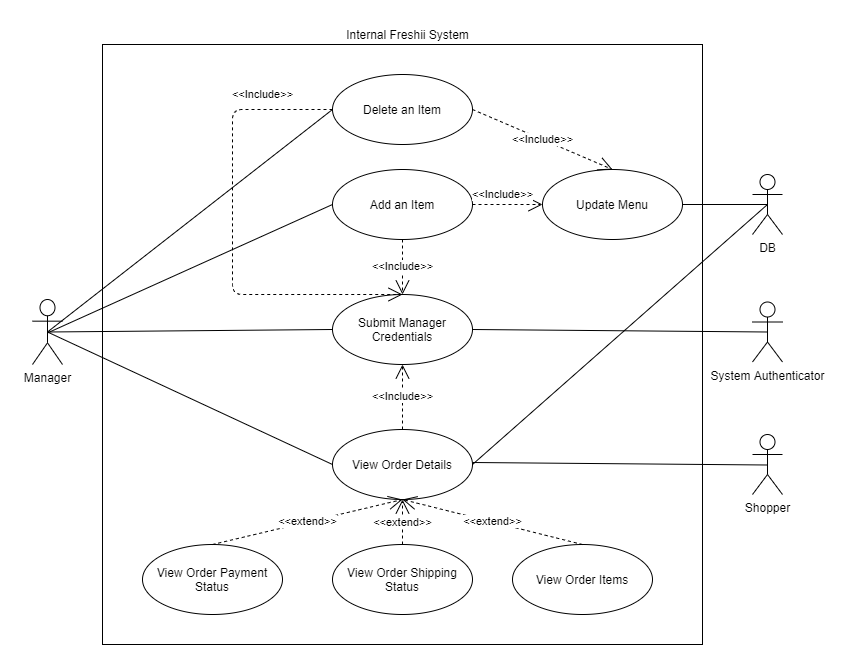

The diagram above was exported from draw.io. Its source (the exported page's mxGraphModel, read from the mxfile embedded in the PNG):
<mxGraphModel dx="1221" dy="587" grid="1" gridSize="10" guides="1" tooltips="1" connect="1" arrows="1" fold="1" page="1" pageScale="1" pageWidth="850" pageHeight="1100" math="0" shadow="0">
  <root>
    <mxCell id="0" />
    <mxCell id="1" parent="0" />
    <mxCell id="Quxg0Iwja2CCxk0zY11t-1" value="Manager" style="shape=umlActor;verticalLabelPosition=bottom;verticalAlign=top;html=1;" vertex="1" parent="1">
      <mxGeometry x="50" y="385" width="30" height="65" as="geometry" />
    </mxCell>
    <mxCell id="Quxg0Iwja2CCxk0zY11t-2" value="" style="whiteSpace=wrap;html=1;aspect=fixed;" vertex="1" parent="1">
      <mxGeometry x="120" y="130" width="600" height="600" as="geometry" />
    </mxCell>
    <mxCell id="Quxg0Iwja2CCxk0zY11t-3" value="Update Menu" style="ellipse;whiteSpace=wrap;html=1;" vertex="1" parent="1">
      <mxGeometry x="560" y="255" width="140" height="70" as="geometry" />
    </mxCell>
    <mxCell id="Quxg0Iwja2CCxk0zY11t-4" value="Submit Manager Credentials" style="ellipse;whiteSpace=wrap;html=1;" vertex="1" parent="1">
      <mxGeometry x="350" y="380" width="140" height="70" as="geometry" />
    </mxCell>
    <mxCell id="Quxg0Iwja2CCxk0zY11t-5" value="View Order Details" style="ellipse;whiteSpace=wrap;html=1;" vertex="1" parent="1">
      <mxGeometry x="350" y="515" width="140" height="70" as="geometry" />
    </mxCell>
    <mxCell id="Quxg0Iwja2CCxk0zY11t-6" value="&amp;lt;&amp;lt;Include&amp;gt;&amp;gt;" style="endArrow=open;endSize=12;dashed=1;html=1;entryX=0.5;entryY=0;entryDx=0;entryDy=0;exitX=0;exitY=0.5;exitDx=0;exitDy=0;" edge="1" parent="1" source="Quxg0Iwja2CCxk0zY11t-8" target="Quxg0Iwja2CCxk0zY11t-4">
      <mxGeometry x="-0.6923" y="-15" width="160" relative="1" as="geometry">
        <mxPoint x="420" y="320" as="sourcePoint" />
        <mxPoint x="470" y="350" as="targetPoint" />
        <Array as="points">
          <mxPoint x="250" y="195" />
          <mxPoint x="250" y="380" />
        </Array>
        <mxPoint x="1" as="offset" />
      </mxGeometry>
    </mxCell>
    <mxCell id="Quxg0Iwja2CCxk0zY11t-7" value="Add an Item" style="ellipse;whiteSpace=wrap;html=1;" vertex="1" parent="1">
      <mxGeometry x="350" y="255" width="140" height="70" as="geometry" />
    </mxCell>
    <mxCell id="Quxg0Iwja2CCxk0zY11t-8" value="Delete an Item" style="ellipse;whiteSpace=wrap;html=1;" vertex="1" parent="1">
      <mxGeometry x="350" y="160" width="140" height="70" as="geometry" />
    </mxCell>
    <mxCell id="Quxg0Iwja2CCxk0zY11t-9" value="&amp;lt;&amp;lt;Include&amp;gt;&amp;gt;" style="endArrow=open;endSize=12;dashed=1;html=1;entryX=0.5;entryY=1;entryDx=0;entryDy=0;exitX=0.5;exitY=0;exitDx=0;exitDy=0;" edge="1" parent="1" target="Quxg0Iwja2CCxk0zY11t-4" source="Quxg0Iwja2CCxk0zY11t-5">
      <mxGeometry width="160" relative="1" as="geometry">
        <mxPoint x="420" y="250" as="sourcePoint" />
        <mxPoint x="350" y="205" as="targetPoint" />
      </mxGeometry>
    </mxCell>
    <mxCell id="Quxg0Iwja2CCxk0zY11t-10" value="View Order Items" style="ellipse;whiteSpace=wrap;html=1;" vertex="1" parent="1">
      <mxGeometry x="530" y="630" width="140" height="70" as="geometry" />
    </mxCell>
    <mxCell id="Quxg0Iwja2CCxk0zY11t-11" value="View Order Payment Status" style="ellipse;whiteSpace=wrap;html=1;" vertex="1" parent="1">
      <mxGeometry x="160" y="630" width="140" height="70" as="geometry" />
    </mxCell>
    <mxCell id="Quxg0Iwja2CCxk0zY11t-17" value="&amp;lt;&amp;lt;extend&amp;gt;&amp;gt;" style="endArrow=open;endSize=12;dashed=1;html=1;exitX=0.5;exitY=0;exitDx=0;exitDy=0;entryX=0.5;entryY=1;entryDx=0;entryDy=0;" edge="1" parent="1" source="Quxg0Iwja2CCxk0zY11t-11" target="Quxg0Iwja2CCxk0zY11t-5">
      <mxGeometry width="160" relative="1" as="geometry">
        <mxPoint x="540" y="365" as="sourcePoint" />
        <mxPoint x="490" y="410" as="targetPoint" />
      </mxGeometry>
    </mxCell>
    <mxCell id="Quxg0Iwja2CCxk0zY11t-18" value="" style="endArrow=none;html=1;exitX=0.5;exitY=0.5;exitDx=0;exitDy=0;exitPerimeter=0;entryX=0;entryY=0.5;entryDx=0;entryDy=0;" edge="1" parent="1" source="Quxg0Iwja2CCxk0zY11t-1" target="Quxg0Iwja2CCxk0zY11t-8">
      <mxGeometry width="50" height="50" relative="1" as="geometry">
        <mxPoint x="480" y="470" as="sourcePoint" />
        <mxPoint x="530" y="420" as="targetPoint" />
      </mxGeometry>
    </mxCell>
    <mxCell id="Quxg0Iwja2CCxk0zY11t-19" value="" style="endArrow=none;html=1;entryX=0;entryY=0.5;entryDx=0;entryDy=0;exitX=0.5;exitY=0.5;exitDx=0;exitDy=0;exitPerimeter=0;" edge="1" parent="1" source="Quxg0Iwja2CCxk0zY11t-1" target="Quxg0Iwja2CCxk0zY11t-4">
      <mxGeometry width="50" height="50" relative="1" as="geometry">
        <mxPoint x="90" y="405" as="sourcePoint" />
        <mxPoint x="360" y="295" as="targetPoint" />
      </mxGeometry>
    </mxCell>
    <mxCell id="Quxg0Iwja2CCxk0zY11t-20" value="" style="endArrow=none;html=1;entryX=0;entryY=0.5;entryDx=0;entryDy=0;exitX=0.5;exitY=0.5;exitDx=0;exitDy=0;exitPerimeter=0;" edge="1" parent="1" source="Quxg0Iwja2CCxk0zY11t-1" target="Quxg0Iwja2CCxk0zY11t-5">
      <mxGeometry width="50" height="50" relative="1" as="geometry">
        <mxPoint x="90" y="425" as="sourcePoint" />
        <mxPoint x="360" y="425" as="targetPoint" />
      </mxGeometry>
    </mxCell>
    <mxCell id="Quxg0Iwja2CCxk0zY11t-21" value="DB" style="shape=umlActor;verticalLabelPosition=bottom;verticalAlign=top;html=1;outlineConnect=0;" vertex="1" parent="1">
      <mxGeometry x="770" y="260" width="30" height="60" as="geometry" />
    </mxCell>
    <mxCell id="Quxg0Iwja2CCxk0zY11t-22" value="System Authenticator" style="shape=umlActor;verticalLabelPosition=bottom;verticalAlign=top;html=1;outlineConnect=0;" vertex="1" parent="1">
      <mxGeometry x="770" y="387.5" width="30" height="60" as="geometry" />
    </mxCell>
    <mxCell id="Quxg0Iwja2CCxk0zY11t-23" value="" style="endArrow=none;html=1;entryX=1;entryY=0.5;entryDx=0;entryDy=0;exitX=0.5;exitY=0.5;exitDx=0;exitDy=0;exitPerimeter=0;" edge="1" parent="1" source="Quxg0Iwja2CCxk0zY11t-21" target="Quxg0Iwja2CCxk0zY11t-3">
      <mxGeometry width="50" height="50" relative="1" as="geometry">
        <mxPoint x="75" y="425" as="sourcePoint" />
        <mxPoint x="360" y="295" as="targetPoint" />
      </mxGeometry>
    </mxCell>
    <mxCell id="Quxg0Iwja2CCxk0zY11t-26" value="" style="endArrow=none;html=1;entryX=1;entryY=0.5;entryDx=0;entryDy=0;exitX=0.5;exitY=0.5;exitDx=0;exitDy=0;exitPerimeter=0;" edge="1" parent="1" source="Quxg0Iwja2CCxk0zY11t-22" target="Quxg0Iwja2CCxk0zY11t-4">
      <mxGeometry width="50" height="50" relative="1" as="geometry">
        <mxPoint x="795" y="560" as="sourcePoint" />
        <mxPoint x="670" y="479.9999999999999" as="targetPoint" />
      </mxGeometry>
    </mxCell>
    <mxCell id="Quxg0Iwja2CCxk0zY11t-27" value="Internal Freshii System" style="text;html=1;align=center;verticalAlign=middle;resizable=0;points=[];autosize=1;" vertex="1" parent="1">
      <mxGeometry x="355" y="110" width="140" height="20" as="geometry" />
    </mxCell>
    <mxCell id="Quxg0Iwja2CCxk0zY11t-28" value="View Order Shipping Status" style="ellipse;whiteSpace=wrap;html=1;" vertex="1" parent="1">
      <mxGeometry x="350" y="630" width="140" height="70" as="geometry" />
    </mxCell>
    <mxCell id="Quxg0Iwja2CCxk0zY11t-29" value="&amp;lt;&amp;lt;extend&amp;gt;&amp;gt;" style="endArrow=open;endSize=12;dashed=1;html=1;exitX=0.5;exitY=0;exitDx=0;exitDy=0;entryX=0.5;entryY=1;entryDx=0;entryDy=0;" edge="1" parent="1" source="Quxg0Iwja2CCxk0zY11t-28" target="Quxg0Iwja2CCxk0zY11t-5">
      <mxGeometry width="160" relative="1" as="geometry">
        <mxPoint x="260" y="640" as="sourcePoint" />
        <mxPoint x="420" y="590" as="targetPoint" />
      </mxGeometry>
    </mxCell>
    <mxCell id="Quxg0Iwja2CCxk0zY11t-30" value="&amp;lt;&amp;lt;extend&amp;gt;&amp;gt;" style="endArrow=open;endSize=12;dashed=1;html=1;exitX=0.5;exitY=0;exitDx=0;exitDy=0;entryX=0.5;entryY=1;entryDx=0;entryDy=0;" edge="1" parent="1" source="Quxg0Iwja2CCxk0zY11t-10" target="Quxg0Iwja2CCxk0zY11t-5">
      <mxGeometry width="160" relative="1" as="geometry">
        <mxPoint x="270" y="650" as="sourcePoint" />
        <mxPoint x="440" y="605" as="targetPoint" />
      </mxGeometry>
    </mxCell>
    <mxCell id="Quxg0Iwja2CCxk0zY11t-34" value="" style="endArrow=none;html=1;entryX=1;entryY=0.5;entryDx=0;entryDy=0;exitX=0.5;exitY=0.5;exitDx=0;exitDy=0;exitPerimeter=0;" edge="1" parent="1" source="Quxg0Iwja2CCxk0zY11t-21" target="Quxg0Iwja2CCxk0zY11t-5">
      <mxGeometry width="50" height="50" relative="1" as="geometry">
        <mxPoint x="795" y="295" as="sourcePoint" />
        <mxPoint x="500" y="295" as="targetPoint" />
      </mxGeometry>
    </mxCell>
    <mxCell id="Quxg0Iwja2CCxk0zY11t-36" value="Shopper" style="shape=umlActor;verticalLabelPosition=bottom;verticalAlign=top;html=1;outlineConnect=0;" vertex="1" parent="1">
      <mxGeometry x="770" y="520" width="30" height="60" as="geometry" />
    </mxCell>
    <mxCell id="Quxg0Iwja2CCxk0zY11t-37" value="" style="endArrow=none;html=1;entryX=1;entryY=0.5;entryDx=0;entryDy=0;exitX=0.5;exitY=0.5;exitDx=0;exitDy=0;exitPerimeter=0;" edge="1" parent="1">
      <mxGeometry width="50" height="50" relative="1" as="geometry">
        <mxPoint x="785" y="550.5" as="sourcePoint" />
        <mxPoint x="490" y="548" as="targetPoint" />
      </mxGeometry>
    </mxCell>
    <mxCell id="Quxg0Iwja2CCxk0zY11t-38" value="" style="endArrow=none;html=1;entryX=0;entryY=0.5;entryDx=0;entryDy=0;" edge="1" parent="1" target="Quxg0Iwja2CCxk0zY11t-7">
      <mxGeometry width="50" height="50" relative="1" as="geometry">
        <mxPoint x="66" y="418" as="sourcePoint" />
        <mxPoint x="240" y="204.9999999999999" as="targetPoint" />
      </mxGeometry>
    </mxCell>
    <mxCell id="Quxg0Iwja2CCxk0zY11t-39" value="&amp;lt;&amp;lt;Include&amp;gt;&amp;gt;" style="endArrow=open;endSize=12;dashed=1;html=1;entryX=0.5;entryY=0;entryDx=0;entryDy=0;exitX=0.5;exitY=1;exitDx=0;exitDy=0;" edge="1" parent="1" source="Quxg0Iwja2CCxk0zY11t-7" target="Quxg0Iwja2CCxk0zY11t-4">
      <mxGeometry width="160" relative="1" as="geometry">
        <mxPoint x="380" y="204.9999999999999" as="sourcePoint" />
        <mxPoint x="430" y="390" as="targetPoint" />
      </mxGeometry>
    </mxCell>
    <mxCell id="Quxg0Iwja2CCxk0zY11t-40" value="&amp;lt;&amp;lt;Include&amp;gt;&amp;gt;" style="endArrow=open;endSize=12;dashed=1;html=1;entryX=0;entryY=0.5;entryDx=0;entryDy=0;exitX=1;exitY=0.5;exitDx=0;exitDy=0;" edge="1" parent="1" source="Quxg0Iwja2CCxk0zY11t-7" target="Quxg0Iwja2CCxk0zY11t-3">
      <mxGeometry x="-0.1429" y="10" width="160" relative="1" as="geometry">
        <mxPoint x="380" y="335" as="sourcePoint" />
        <mxPoint x="430" y="390" as="targetPoint" />
        <mxPoint x="1" as="offset" />
      </mxGeometry>
    </mxCell>
    <mxCell id="Quxg0Iwja2CCxk0zY11t-41" value="&amp;lt;&amp;lt;Include&amp;gt;&amp;gt;" style="endArrow=open;endSize=12;dashed=1;html=1;entryX=0.5;entryY=0;entryDx=0;entryDy=0;exitX=1;exitY=0.5;exitDx=0;exitDy=0;" edge="1" parent="1" source="Quxg0Iwja2CCxk0zY11t-8" target="Quxg0Iwja2CCxk0zY11t-3">
      <mxGeometry width="160" relative="1" as="geometry">
        <mxPoint x="380" y="335" as="sourcePoint" />
        <mxPoint x="540" y="274.9999999999999" as="targetPoint" />
      </mxGeometry>
    </mxCell>
  </root>
</mxGraphModel>